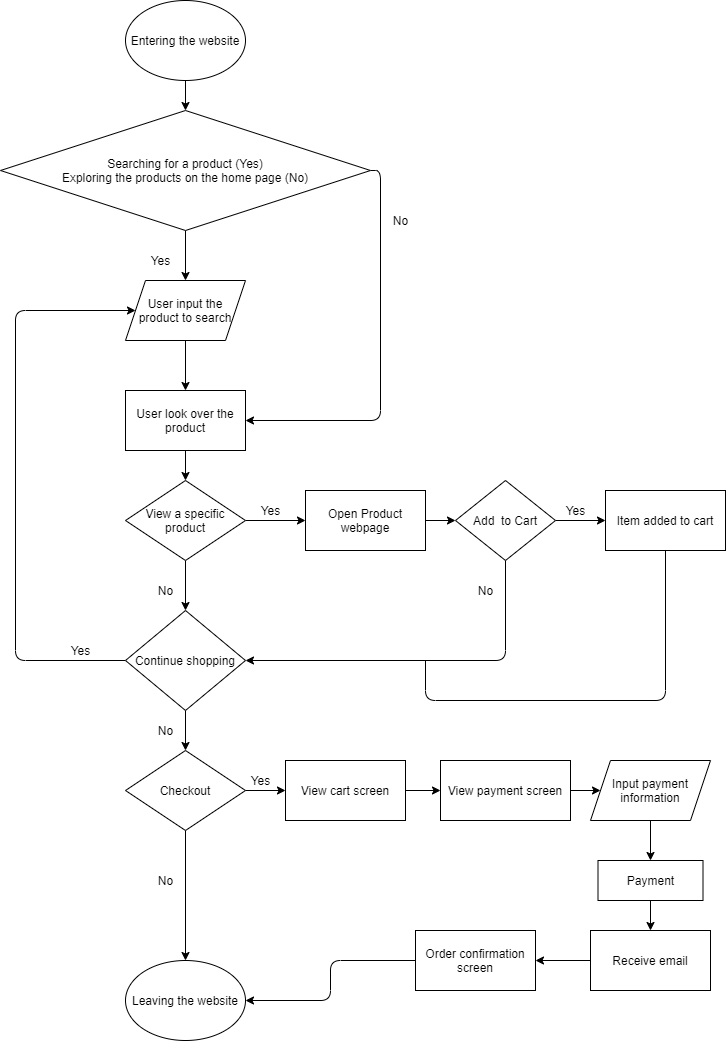

The diagram above was exported from draw.io. Its source (the exported page's mxGraphModel, read from the mxfile embedded in the PNG):
<mxGraphModel dx="1640" dy="1150" grid="1" gridSize="10" guides="1" tooltips="1" connect="1" arrows="1" fold="1" page="1" pageScale="1" pageWidth="850" pageHeight="1100" math="0" shadow="0">
  <root>
    <mxCell id="0" />
    <mxCell id="1" parent="0" />
    <mxCell id="5" style="edgeStyle=none;html=1;exitX=0.5;exitY=1;exitDx=0;exitDy=0;entryX=0.5;entryY=0;entryDx=0;entryDy=0;" edge="1" parent="1" source="2" target="4">
      <mxGeometry relative="1" as="geometry" />
    </mxCell>
    <mxCell id="2" value="Entering the website" style="ellipse;whiteSpace=wrap;html=1;" vertex="1" parent="1">
      <mxGeometry x="230" y="30" width="120" height="80" as="geometry" />
    </mxCell>
    <mxCell id="7" style="edgeStyle=none;html=1;exitX=0.5;exitY=1;exitDx=0;exitDy=0;entryX=0.5;entryY=0;entryDx=0;entryDy=0;" edge="1" parent="1" source="4" target="6">
      <mxGeometry relative="1" as="geometry" />
    </mxCell>
    <mxCell id="11" style="edgeStyle=orthogonalEdgeStyle;html=1;exitX=1;exitY=0.5;exitDx=0;exitDy=0;entryX=1;entryY=0.5;entryDx=0;entryDy=0;" edge="1" parent="1" source="4" target="9">
      <mxGeometry relative="1" as="geometry" />
    </mxCell>
    <mxCell id="4" value="Searching for a product (Yes)&lt;br&gt;Exploring the products on the home page (No)" style="rhombus;whiteSpace=wrap;html=1;" vertex="1" parent="1">
      <mxGeometry x="105" y="140" width="370" height="120" as="geometry" />
    </mxCell>
    <mxCell id="10" style="edgeStyle=none;html=1;exitX=0.5;exitY=1;exitDx=0;exitDy=0;entryX=0.5;entryY=0;entryDx=0;entryDy=0;" edge="1" parent="1" source="6" target="9">
      <mxGeometry relative="1" as="geometry" />
    </mxCell>
    <mxCell id="6" value="User input the product to search" style="shape=parallelogram;perimeter=parallelogramPerimeter;whiteSpace=wrap;html=1;fixedSize=1;" vertex="1" parent="1">
      <mxGeometry x="230" y="310" width="120" height="60" as="geometry" />
    </mxCell>
    <mxCell id="8" value="Yes" style="text;html=1;align=center;verticalAlign=middle;resizable=0;points=[];autosize=1;strokeColor=none;fillColor=none;" vertex="1" parent="1">
      <mxGeometry x="250" y="280" width="30" height="20" as="geometry" />
    </mxCell>
    <mxCell id="14" style="edgeStyle=orthogonalEdgeStyle;rounded=0;html=1;exitX=0.5;exitY=1;exitDx=0;exitDy=0;" edge="1" parent="1" source="9" target="13">
      <mxGeometry relative="1" as="geometry" />
    </mxCell>
    <mxCell id="9" value="User look over the product" style="rounded=0;whiteSpace=wrap;html=1;" vertex="1" parent="1">
      <mxGeometry x="230" y="420" width="120" height="60" as="geometry" />
    </mxCell>
    <mxCell id="12" value="No" style="text;html=1;align=center;verticalAlign=middle;resizable=0;points=[];autosize=1;strokeColor=none;fillColor=none;" vertex="1" parent="1">
      <mxGeometry x="490" y="240" width="30" height="20" as="geometry" />
    </mxCell>
    <mxCell id="15" style="edgeStyle=orthogonalEdgeStyle;rounded=0;html=1;exitX=0.5;exitY=1;exitDx=0;exitDy=0;" edge="1" parent="1" source="13">
      <mxGeometry relative="1" as="geometry">
        <mxPoint x="290" y="640" as="targetPoint" />
      </mxGeometry>
    </mxCell>
    <mxCell id="23" style="edgeStyle=orthogonalEdgeStyle;rounded=1;html=1;exitX=1;exitY=0.5;exitDx=0;exitDy=0;entryX=0;entryY=0.5;entryDx=0;entryDy=0;" edge="1" parent="1" source="13" target="22">
      <mxGeometry relative="1" as="geometry" />
    </mxCell>
    <mxCell id="13" value="View a specific product" style="rhombus;whiteSpace=wrap;html=1;" vertex="1" parent="1">
      <mxGeometry x="230" y="510" width="120" height="80" as="geometry" />
    </mxCell>
    <mxCell id="18" style="edgeStyle=orthogonalEdgeStyle;rounded=1;html=1;exitX=0;exitY=0.5;exitDx=0;exitDy=0;entryX=0;entryY=0.5;entryDx=0;entryDy=0;" edge="1" parent="1" source="17" target="6">
      <mxGeometry relative="1" as="geometry">
        <Array as="points">
          <mxPoint x="120" y="690" />
          <mxPoint x="120" y="340" />
        </Array>
      </mxGeometry>
    </mxCell>
    <mxCell id="46" style="edgeStyle=orthogonalEdgeStyle;rounded=1;html=1;exitX=0.5;exitY=1;exitDx=0;exitDy=0;startArrow=none;startFill=0;endArrow=classic;endFill=1;" edge="1" parent="1" source="17" target="43">
      <mxGeometry relative="1" as="geometry" />
    </mxCell>
    <mxCell id="17" value="Continue shopping" style="rhombus;whiteSpace=wrap;html=1;" vertex="1" parent="1">
      <mxGeometry x="230" y="640" width="120" height="100" as="geometry" />
    </mxCell>
    <mxCell id="19" value="Yes" style="text;html=1;align=center;verticalAlign=middle;resizable=0;points=[];autosize=1;strokeColor=none;fillColor=none;" vertex="1" parent="1">
      <mxGeometry x="170" y="670" width="30" height="20" as="geometry" />
    </mxCell>
    <mxCell id="20" value="No" style="text;html=1;align=center;verticalAlign=middle;resizable=0;points=[];autosize=1;strokeColor=none;fillColor=none;" vertex="1" parent="1">
      <mxGeometry x="255" y="610" width="30" height="20" as="geometry" />
    </mxCell>
    <mxCell id="26" style="edgeStyle=orthogonalEdgeStyle;rounded=1;html=1;exitX=1;exitY=0.5;exitDx=0;exitDy=0;entryX=0;entryY=0.5;entryDx=0;entryDy=0;" edge="1" parent="1" source="22" target="25">
      <mxGeometry relative="1" as="geometry" />
    </mxCell>
    <mxCell id="22" value="Open Product webpage" style="rounded=0;whiteSpace=wrap;html=1;" vertex="1" parent="1">
      <mxGeometry x="410" y="520" width="120" height="60" as="geometry" />
    </mxCell>
    <mxCell id="24" value="Yes" style="text;html=1;align=center;verticalAlign=middle;resizable=0;points=[];autosize=1;strokeColor=none;fillColor=none;" vertex="1" parent="1">
      <mxGeometry x="360" y="530" width="30" height="20" as="geometry" />
    </mxCell>
    <mxCell id="30" style="edgeStyle=orthogonalEdgeStyle;rounded=1;html=1;exitX=0.5;exitY=1;exitDx=0;exitDy=0;entryX=1;entryY=0.5;entryDx=0;entryDy=0;" edge="1" parent="1" source="25" target="17">
      <mxGeometry relative="1" as="geometry" />
    </mxCell>
    <mxCell id="38" style="edgeStyle=orthogonalEdgeStyle;rounded=1;html=1;exitX=1;exitY=0.5;exitDx=0;exitDy=0;entryX=0;entryY=0.5;entryDx=0;entryDy=0;" edge="1" parent="1" source="25" target="37">
      <mxGeometry relative="1" as="geometry" />
    </mxCell>
    <mxCell id="25" value="Add&amp;nbsp; to Cart" style="rhombus;whiteSpace=wrap;html=1;" vertex="1" parent="1">
      <mxGeometry x="560" y="510" width="100" height="80" as="geometry" />
    </mxCell>
    <mxCell id="31" value="No" style="text;html=1;align=center;verticalAlign=middle;resizable=0;points=[];autosize=1;strokeColor=none;fillColor=none;" vertex="1" parent="1">
      <mxGeometry x="575" y="610" width="30" height="20" as="geometry" />
    </mxCell>
    <mxCell id="41" style="edgeStyle=orthogonalEdgeStyle;rounded=1;html=1;exitX=0.5;exitY=1;exitDx=0;exitDy=0;endArrow=none;endFill=0;" edge="1" parent="1" source="37">
      <mxGeometry relative="1" as="geometry">
        <mxPoint x="530" y="690" as="targetPoint" />
        <Array as="points">
          <mxPoint x="770" y="730" />
          <mxPoint x="530" y="730" />
        </Array>
      </mxGeometry>
    </mxCell>
    <mxCell id="37" value="Item added to cart" style="rounded=0;whiteSpace=wrap;html=1;" vertex="1" parent="1">
      <mxGeometry x="710" y="520" width="120" height="60" as="geometry" />
    </mxCell>
    <mxCell id="42" value="Yes" style="text;html=1;align=center;verticalAlign=middle;resizable=0;points=[];autosize=1;strokeColor=none;fillColor=none;" vertex="1" parent="1">
      <mxGeometry x="665" y="530" width="30" height="20" as="geometry" />
    </mxCell>
    <mxCell id="48" style="edgeStyle=orthogonalEdgeStyle;rounded=1;html=1;exitX=0.5;exitY=1;exitDx=0;exitDy=0;startArrow=none;startFill=0;endArrow=classic;endFill=1;entryX=0.5;entryY=0;entryDx=0;entryDy=0;" edge="1" parent="1" source="43" target="49">
      <mxGeometry relative="1" as="geometry">
        <mxPoint x="289.7142857142858" y="910" as="targetPoint" />
      </mxGeometry>
    </mxCell>
    <mxCell id="60" style="edgeStyle=orthogonalEdgeStyle;rounded=1;html=1;exitX=1;exitY=0.5;exitDx=0;exitDy=0;entryX=0;entryY=0.5;entryDx=0;entryDy=0;startArrow=none;startFill=0;endArrow=classic;endFill=1;" edge="1" parent="1" source="43" target="52">
      <mxGeometry relative="1" as="geometry" />
    </mxCell>
    <mxCell id="43" value="Checkout" style="rhombus;whiteSpace=wrap;html=1;" vertex="1" parent="1">
      <mxGeometry x="230" y="780" width="120" height="80" as="geometry" />
    </mxCell>
    <mxCell id="47" value="No" style="text;html=1;align=center;verticalAlign=middle;resizable=0;points=[];autosize=1;strokeColor=none;fillColor=none;" vertex="1" parent="1">
      <mxGeometry x="255" y="750" width="30" height="20" as="geometry" />
    </mxCell>
    <mxCell id="49" value="Leaving the website" style="ellipse;whiteSpace=wrap;html=1;" vertex="1" parent="1">
      <mxGeometry x="230" y="990" width="120" height="80" as="geometry" />
    </mxCell>
    <mxCell id="50" value="No" style="text;html=1;align=center;verticalAlign=middle;resizable=0;points=[];autosize=1;strokeColor=none;fillColor=none;" vertex="1" parent="1">
      <mxGeometry x="255" y="900" width="30" height="20" as="geometry" />
    </mxCell>
    <mxCell id="62" style="edgeStyle=orthogonalEdgeStyle;rounded=1;html=1;exitX=1;exitY=0.5;exitDx=0;exitDy=0;entryX=0;entryY=0.5;entryDx=0;entryDy=0;startArrow=none;startFill=0;endArrow=classic;endFill=1;" edge="1" parent="1" source="52" target="54">
      <mxGeometry relative="1" as="geometry" />
    </mxCell>
    <mxCell id="52" value="View cart screen" style="rounded=0;whiteSpace=wrap;html=1;" vertex="1" parent="1">
      <mxGeometry x="390" y="790" width="120" height="60" as="geometry" />
    </mxCell>
    <mxCell id="53" value="Yes" style="text;html=1;align=center;verticalAlign=middle;resizable=0;points=[];autosize=1;strokeColor=none;fillColor=none;" vertex="1" parent="1">
      <mxGeometry x="350" y="800" width="30" height="20" as="geometry" />
    </mxCell>
    <mxCell id="63" style="edgeStyle=orthogonalEdgeStyle;rounded=1;html=1;exitX=1;exitY=0.5;exitDx=0;exitDy=0;entryX=0;entryY=0.5;entryDx=0;entryDy=0;startArrow=none;startFill=0;endArrow=classic;endFill=1;" edge="1" parent="1" source="54" target="59">
      <mxGeometry relative="1" as="geometry" />
    </mxCell>
    <mxCell id="54" value="View payment screen" style="rounded=0;whiteSpace=wrap;html=1;" vertex="1" parent="1">
      <mxGeometry x="545" y="790" width="130" height="60" as="geometry" />
    </mxCell>
    <mxCell id="65" style="edgeStyle=orthogonalEdgeStyle;rounded=1;html=1;exitX=0.5;exitY=1;exitDx=0;exitDy=0;entryX=0.5;entryY=0;entryDx=0;entryDy=0;startArrow=none;startFill=0;endArrow=classic;endFill=1;" edge="1" parent="1" source="59" target="64">
      <mxGeometry relative="1" as="geometry" />
    </mxCell>
    <mxCell id="59" value="Input payment information" style="shape=parallelogram;perimeter=parallelogramPerimeter;whiteSpace=wrap;html=1;fixedSize=1;" vertex="1" parent="1">
      <mxGeometry x="695" y="790" width="120" height="60" as="geometry" />
    </mxCell>
    <mxCell id="67" style="edgeStyle=orthogonalEdgeStyle;rounded=1;html=1;exitX=0.5;exitY=1;exitDx=0;exitDy=0;entryX=0.5;entryY=0;entryDx=0;entryDy=0;startArrow=none;startFill=0;endArrow=classic;endFill=1;" edge="1" parent="1" source="64" target="66">
      <mxGeometry relative="1" as="geometry" />
    </mxCell>
    <mxCell id="64" value="Payment" style="rounded=0;whiteSpace=wrap;html=1;" vertex="1" parent="1">
      <mxGeometry x="702.5" y="890" width="105" height="40" as="geometry" />
    </mxCell>
    <mxCell id="69" style="edgeStyle=orthogonalEdgeStyle;rounded=1;html=1;exitX=0;exitY=0.5;exitDx=0;exitDy=0;entryX=1;entryY=0.5;entryDx=0;entryDy=0;startArrow=none;startFill=0;endArrow=classic;endFill=1;" edge="1" parent="1" source="66" target="68">
      <mxGeometry relative="1" as="geometry" />
    </mxCell>
    <mxCell id="66" value="Receive email" style="rounded=0;whiteSpace=wrap;html=1;" vertex="1" parent="1">
      <mxGeometry x="695" y="960" width="120" height="60" as="geometry" />
    </mxCell>
    <mxCell id="70" style="edgeStyle=orthogonalEdgeStyle;rounded=1;html=1;exitX=0;exitY=0.5;exitDx=0;exitDy=0;entryX=1;entryY=0.5;entryDx=0;entryDy=0;startArrow=none;startFill=0;endArrow=classic;endFill=1;" edge="1" parent="1" source="68" target="49">
      <mxGeometry relative="1" as="geometry" />
    </mxCell>
    <mxCell id="68" value="Order confirmation screen" style="rounded=0;whiteSpace=wrap;html=1;" vertex="1" parent="1">
      <mxGeometry x="520" y="960" width="120" height="60" as="geometry" />
    </mxCell>
  </root>
</mxGraphModel>